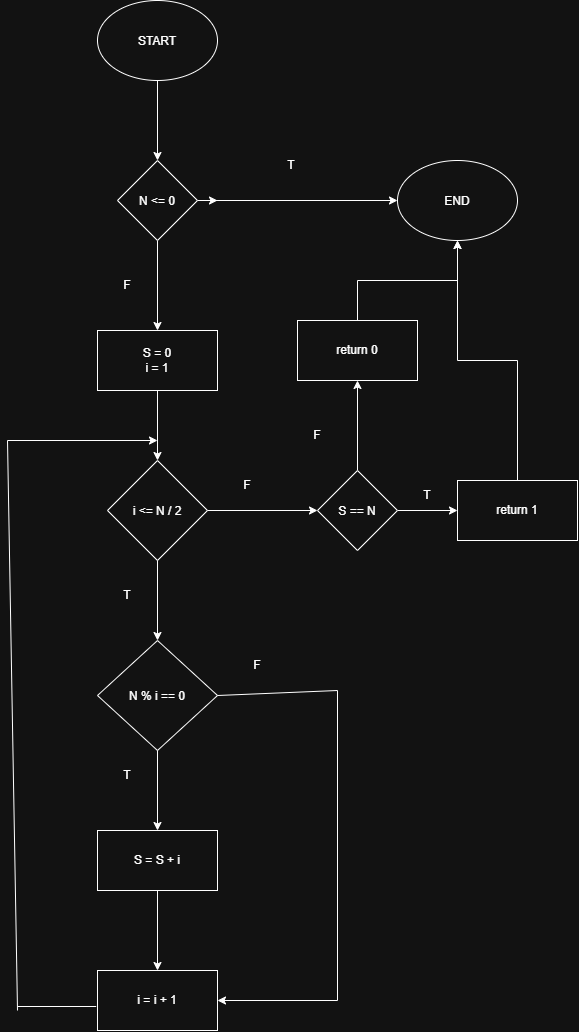

The diagram above was exported from draw.io. Its source (the exported page's mxGraphModel, read from the mxfile embedded in the PNG):
<mxGraphModel dx="982" dy="516" grid="1" gridSize="10" guides="1" tooltips="1" connect="1" arrows="1" fold="1" page="1" pageScale="1" pageWidth="827" pageHeight="1169" math="0" shadow="0">
  <root>
    <mxCell id="0" />
    <mxCell id="1" parent="0" />
    <mxCell id="daOfRcKSieWh5XS6R6D1-3" edge="1" parent="1" source="daOfRcKSieWh5XS6R6D1-1" style="edgeStyle=orthogonalEdgeStyle;rounded=0;orthogonalLoop=1;jettySize=auto;html=1;" target="daOfRcKSieWh5XS6R6D1-2" value="">
      <mxGeometry relative="1" as="geometry" />
    </mxCell>
    <mxCell id="daOfRcKSieWh5XS6R6D1-1" parent="1" style="ellipse;whiteSpace=wrap;html=1;shapeInside=1;" value="START&lt;div&gt;&lt;br/&gt;&lt;/div&gt;" vertex="1">
      <mxGeometry height="80" width="120" x="220" y="40" as="geometry" />
    </mxCell>
    <mxCell id="daOfRcKSieWh5XS6R6D1-4" edge="1" parent="1" source="daOfRcKSieWh5XS6R6D1-2" style="edgeStyle=orthogonalEdgeStyle;rounded=0;orthogonalLoop=1;jettySize=auto;html=1;">
      <mxGeometry relative="1" as="geometry">
        <mxPoint x="340" y="240" as="targetPoint" />
      </mxGeometry>
    </mxCell>
    <mxCell id="daOfRcKSieWh5XS6R6D1-5" edge="1" parent="1" source="daOfRcKSieWh5XS6R6D1-2" style="edgeStyle=orthogonalEdgeStyle;rounded=0;orthogonalLoop=1;jettySize=auto;html=1;">
      <mxGeometry relative="1" as="geometry">
        <mxPoint x="520" y="240" as="targetPoint" />
      </mxGeometry>
    </mxCell>
    <mxCell id="daOfRcKSieWh5XS6R6D1-9" edge="1" parent="1" source="daOfRcKSieWh5XS6R6D1-2" style="edgeStyle=orthogonalEdgeStyle;rounded=0;orthogonalLoop=1;jettySize=auto;html=1;" value="">
      <mxGeometry relative="1" as="geometry">
        <mxPoint x="280" y="370" as="targetPoint" />
      </mxGeometry>
    </mxCell>
    <mxCell id="daOfRcKSieWh5XS6R6D1-2" parent="1" style="rhombus;whiteSpace=wrap;html=1;shapeInside=1;" value="N &amp;lt;= 0" vertex="1">
      <mxGeometry height="80" width="80" x="240" y="200" as="geometry" />
    </mxCell>
    <mxCell id="daOfRcKSieWh5XS6R6D1-6" parent="1" style="ellipse;whiteSpace=wrap;html=1;shapeInside=1;" value="END" vertex="1">
      <mxGeometry height="80" width="120" x="520" y="200" as="geometry" />
    </mxCell>
    <mxCell id="daOfRcKSieWh5XS6R6D1-7" parent="1" style="text;html=1;whiteSpace=wrap;strokeColor=none;fillColor=none;align=center;verticalAlign=middle;rounded=0;" value="T" vertex="1">
      <mxGeometry height="30" width="60" x="384" y="190" as="geometry" />
    </mxCell>
    <mxCell id="daOfRcKSieWh5XS6R6D1-13" edge="1" parent="1" source="daOfRcKSieWh5XS6R6D1-10" style="edgeStyle=orthogonalEdgeStyle;rounded=0;orthogonalLoop=1;jettySize=auto;html=1;" target="daOfRcKSieWh5XS6R6D1-12" value="">
      <mxGeometry relative="1" as="geometry" />
    </mxCell>
    <mxCell id="daOfRcKSieWh5XS6R6D1-10" parent="1" style="rounded=0;whiteSpace=wrap;html=1;" value="S = 0&lt;br&gt;i = 1" vertex="1">
      <mxGeometry height="60" width="120" x="220" y="370" as="geometry" />
    </mxCell>
    <mxCell id="daOfRcKSieWh5XS6R6D1-11" parent="1" style="text;html=1;whiteSpace=wrap;strokeColor=none;fillColor=none;align=center;verticalAlign=middle;rounded=0;" value="F" vertex="1">
      <mxGeometry height="30" width="60" x="220" y="310" as="geometry" />
    </mxCell>
    <mxCell id="daOfRcKSieWh5XS6R6D1-12" parent="1" style="rhombus;whiteSpace=wrap;html=1;shapeInside=1;rounded=0;" value="i &amp;lt;= N / 2" vertex="1">
      <mxGeometry height="100" width="100" x="230" y="500" as="geometry" />
    </mxCell>
    <mxCell id="daOfRcKSieWh5XS6R6D1-14" edge="1" parent="1" source="daOfRcKSieWh5XS6R6D1-12" style="endArrow=classic;html=1;rounded=0;exitX=0.5;exitY=1;exitDx=0;exitDy=0;" value="">
      <mxGeometry height="50" relative="1" width="50" as="geometry">
        <mxPoint x="370" y="660" as="sourcePoint" />
        <mxPoint x="280" y="680" as="targetPoint" />
      </mxGeometry>
    </mxCell>
    <mxCell id="daOfRcKSieWh5XS6R6D1-15" parent="1" style="text;html=1;whiteSpace=wrap;strokeColor=none;fillColor=none;align=center;verticalAlign=middle;rounded=0;" value="T" vertex="1">
      <mxGeometry height="30" width="60" x="220" y="620" as="geometry" />
    </mxCell>
    <mxCell id="daOfRcKSieWh5XS6R6D1-16" parent="1" style="rhombus;whiteSpace=wrap;html=1;shapeInside=1;" value="N % i == 0&lt;div&gt;&lt;br/&gt;&lt;/div&gt;" vertex="1">
      <mxGeometry height="110" width="120" x="220" y="680" as="geometry" />
    </mxCell>
    <mxCell id="daOfRcKSieWh5XS6R6D1-19" edge="1" parent="1" source="daOfRcKSieWh5XS6R6D1-16" style="endArrow=classic;html=1;rounded=0;exitX=0.5;exitY=1;exitDx=0;exitDy=0;" value="">
      <mxGeometry height="50" relative="1" width="50" as="geometry">
        <mxPoint x="280" y="990" as="sourcePoint" />
        <mxPoint x="280" y="870" as="targetPoint" />
      </mxGeometry>
    </mxCell>
    <mxCell id="daOfRcKSieWh5XS6R6D1-24" edge="1" parent="1" source="daOfRcKSieWh5XS6R6D1-20" style="edgeStyle=orthogonalEdgeStyle;rounded=0;orthogonalLoop=1;jettySize=auto;html=1;" target="daOfRcKSieWh5XS6R6D1-23" value="">
      <mxGeometry relative="1" as="geometry" />
    </mxCell>
    <mxCell id="daOfRcKSieWh5XS6R6D1-20" parent="1" style="rounded=0;whiteSpace=wrap;html=1;" value="S = S + i" vertex="1">
      <mxGeometry height="60" width="120" x="220" y="870" as="geometry" />
    </mxCell>
    <mxCell id="daOfRcKSieWh5XS6R6D1-21" parent="1" style="text;html=1;whiteSpace=wrap;strokeColor=none;fillColor=none;align=center;verticalAlign=middle;rounded=0;" value="T" vertex="1">
      <mxGeometry height="30" width="60" x="220" y="800" as="geometry" />
    </mxCell>
    <mxCell id="daOfRcKSieWh5XS6R6D1-22" parent="1" style="text;html=1;whiteSpace=wrap;strokeColor=none;fillColor=none;align=center;verticalAlign=middle;rounded=0;" value="F" vertex="1">
      <mxGeometry height="30" width="60" x="350" y="690" as="geometry" />
    </mxCell>
    <mxCell id="daOfRcKSieWh5XS6R6D1-23" parent="1" style="rounded=0;whiteSpace=wrap;html=1;" value="i = i + 1" vertex="1">
      <mxGeometry height="60" width="120" x="220" y="1010" as="geometry" />
    </mxCell>
    <mxCell id="daOfRcKSieWh5XS6R6D1-25" edge="1" parent="1" style="endArrow=none;html=1;rounded=0;entryX=1;entryY=0.5;entryDx=0;entryDy=0;" target="daOfRcKSieWh5XS6R6D1-16" value="">
      <mxGeometry height="50" relative="1" width="50" as="geometry">
        <mxPoint x="460" y="730" as="sourcePoint" />
        <mxPoint x="300" y="790" as="targetPoint" />
      </mxGeometry>
    </mxCell>
    <mxCell id="daOfRcKSieWh5XS6R6D1-26" edge="1" parent="1" style="endArrow=none;html=1;rounded=0;" value="">
      <mxGeometry height="50" relative="1" width="50" as="geometry">
        <mxPoint x="460" y="1040" as="sourcePoint" />
        <mxPoint x="460" y="730" as="targetPoint" />
      </mxGeometry>
    </mxCell>
    <mxCell id="daOfRcKSieWh5XS6R6D1-27" edge="1" parent="1" style="endArrow=classic;html=1;rounded=0;entryX=1;entryY=0.5;entryDx=0;entryDy=0;" target="daOfRcKSieWh5XS6R6D1-23" value="">
      <mxGeometry height="50" relative="1" width="50" as="geometry">
        <mxPoint x="460" y="1040" as="sourcePoint" />
        <mxPoint x="300" y="920" as="targetPoint" />
      </mxGeometry>
    </mxCell>
    <mxCell id="daOfRcKSieWh5XS6R6D1-28" edge="1" parent="1" source="daOfRcKSieWh5XS6R6D1-23" style="endArrow=none;html=1;rounded=0;exitX=-0.011;exitY=0.6;exitDx=0;exitDy=0;exitPerimeter=0;" value="">
      <mxGeometry height="50" relative="1" width="50" as="geometry">
        <mxPoint x="90" y="890" as="sourcePoint" />
        <mxPoint x="140" y="1046" as="targetPoint" />
      </mxGeometry>
    </mxCell>
    <mxCell id="daOfRcKSieWh5XS6R6D1-29" edge="1" parent="1" style="endArrow=none;html=1;rounded=0;" value="">
      <mxGeometry height="50" relative="1" width="50" as="geometry">
        <mxPoint x="130" y="480" as="sourcePoint" />
        <mxPoint x="140" y="1050" as="targetPoint" />
      </mxGeometry>
    </mxCell>
    <mxCell id="daOfRcKSieWh5XS6R6D1-30" edge="1" parent="1" style="endArrow=classic;html=1;rounded=0;" value="">
      <mxGeometry height="50" relative="1" width="50" as="geometry">
        <mxPoint x="130" y="480" as="sourcePoint" />
        <mxPoint x="280" y="480" as="targetPoint" />
      </mxGeometry>
    </mxCell>
    <mxCell id="daOfRcKSieWh5XS6R6D1-31" edge="1" parent="1" source="daOfRcKSieWh5XS6R6D1-12" style="endArrow=classic;html=1;rounded=0;exitX=1;exitY=0.5;exitDx=0;exitDy=0;" value="">
      <mxGeometry height="50" relative="1" width="50" as="geometry">
        <mxPoint x="90" y="620" as="sourcePoint" />
        <mxPoint x="440" y="550" as="targetPoint" />
      </mxGeometry>
    </mxCell>
    <mxCell id="daOfRcKSieWh5XS6R6D1-32" parent="1" style="text;html=1;whiteSpace=wrap;strokeColor=none;fillColor=none;align=center;verticalAlign=middle;rounded=0;" value="F" vertex="1">
      <mxGeometry height="30" width="60" x="340" y="510" as="geometry" />
    </mxCell>
    <mxCell id="daOfRcKSieWh5XS6R6D1-35" edge="1" parent="1" source="daOfRcKSieWh5XS6R6D1-33" style="edgeStyle=orthogonalEdgeStyle;rounded=0;orthogonalLoop=1;jettySize=auto;html=1;" target="daOfRcKSieWh5XS6R6D1-34" value="">
      <mxGeometry relative="1" as="geometry" />
    </mxCell>
    <mxCell id="daOfRcKSieWh5XS6R6D1-38" edge="1" parent="1" source="daOfRcKSieWh5XS6R6D1-33" style="edgeStyle=orthogonalEdgeStyle;rounded=0;orthogonalLoop=1;jettySize=auto;html=1;" target="daOfRcKSieWh5XS6R6D1-37" value="">
      <mxGeometry relative="1" as="geometry" />
    </mxCell>
    <mxCell id="daOfRcKSieWh5XS6R6D1-33" parent="1" style="rhombus;whiteSpace=wrap;html=1;shapeInside=1;" value="S == N" vertex="1">
      <mxGeometry height="80" width="80" x="440" y="510" as="geometry" />
    </mxCell>
    <mxCell id="daOfRcKSieWh5XS6R6D1-41" edge="1" parent="1" source="daOfRcKSieWh5XS6R6D1-34" style="edgeStyle=orthogonalEdgeStyle;rounded=0;orthogonalLoop=1;jettySize=auto;html=1;" target="daOfRcKSieWh5XS6R6D1-6">
      <mxGeometry relative="1" as="geometry" />
    </mxCell>
    <mxCell id="daOfRcKSieWh5XS6R6D1-34" parent="1" style="whiteSpace=wrap;html=1;" value="return 1" vertex="1">
      <mxGeometry height="60" width="120" x="580" y="520" as="geometry" />
    </mxCell>
    <mxCell id="daOfRcKSieWh5XS6R6D1-36" parent="1" style="text;html=1;whiteSpace=wrap;strokeColor=none;fillColor=none;align=center;verticalAlign=middle;rounded=0;" value="T" vertex="1">
      <mxGeometry height="30" width="60" x="520" y="520" as="geometry" />
    </mxCell>
    <mxCell id="daOfRcKSieWh5XS6R6D1-40" edge="1" parent="1" source="daOfRcKSieWh5XS6R6D1-37" style="edgeStyle=orthogonalEdgeStyle;rounded=0;orthogonalLoop=1;jettySize=auto;html=1;entryX=0.5;entryY=1;entryDx=0;entryDy=0;" target="daOfRcKSieWh5XS6R6D1-6">
      <mxGeometry relative="1" as="geometry" />
    </mxCell>
    <mxCell id="daOfRcKSieWh5XS6R6D1-37" parent="1" style="whiteSpace=wrap;html=1;" value="return 0" vertex="1">
      <mxGeometry height="60" width="120" x="420" y="360" as="geometry" />
    </mxCell>
    <mxCell id="daOfRcKSieWh5XS6R6D1-39" parent="1" style="text;html=1;whiteSpace=wrap;strokeColor=none;fillColor=none;align=center;verticalAlign=middle;rounded=0;" value="F" vertex="1">
      <mxGeometry height="30" width="60" x="410" y="460" as="geometry" />
    </mxCell>
  </root>
</mxGraphModel>